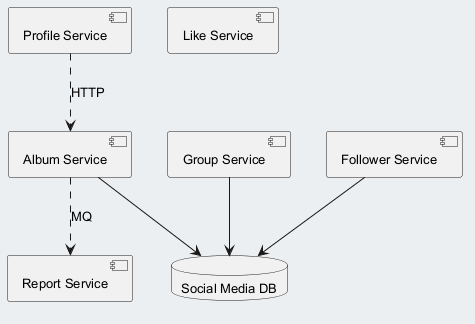

The diagram above was rendered by PlantUML. Its source (embedded in the PNG):
@startuml
skinparam backgroundColor #ECEFF1
skinparam classBackgroundColor #FFFFFF
skinparam classBorderColor #455A64
skinparam defaultFontSize 13
component "Profile Service" as C_ProfileService
component "Like Service" as C_LikeService
component "Group Service" as C_GroupService
component "Follower Service" as C_FollowerService
component "Album Service" as C_AlbumService
component "Report Service" as C_ReportService
database "Social Media DB" as DB_social_media
C_GroupService --> DB_social_media
C_FollowerService --> DB_social_media
C_AlbumService --> DB_social_media
C_ProfileService ..> C_AlbumService : HTTP
C_AlbumService ..> C_ReportService : MQ
@enduml